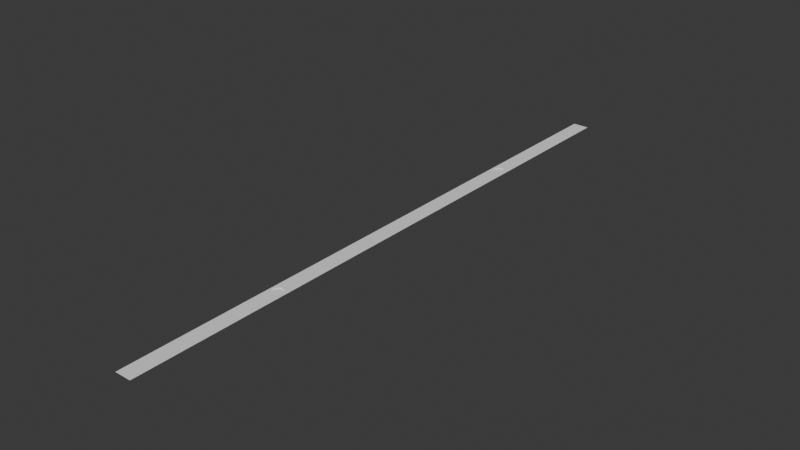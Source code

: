 # Source: Dock.blend  (saved by Blender 4.5.91; exported with 4.5.12 LTS)
import bpy
from mathutils import Matrix  # noqa: F401  (used for matrix-valued properties, if any)

bpy.ops.wm.read_factory_settings(use_empty=True)
scene = bpy.context.scene
scene.name = 'Scene'

# ---- collections
col_collection = bpy.data.collections.new('Collection'); scene.collection.children.link(col_collection)

# ---- world
world_world = bpy.data.worlds.new('World'); scene.world = world_world
world_world.use_nodes = True; world_world.node_tree.nodes.clear()
_N = world_world.node_tree.nodes; _L = world_world.node_tree.links
n0 = _N.new('ShaderNodeOutputWorld'); n0.name = 'World Output'; n0.location = (200, 100)
n1 = _N.new('ShaderNodeBackground'); n1.name = 'Background'; n1.location = (-200, 100)
n1.inputs[0].default_value = (0.05088, 0.05088, 0.05088, 1.0)
_L.new(n1.outputs[0], n0.inputs[0])
n0.is_active_output = True
world_world.color = (0.05088, 0.05088, 0.05088)
world_world.sun_shadow_jitter_overblur = 0.0

# ---- meshes
me_plane = bpy.data.meshes.new('Plane')
me_plane.from_pydata([(-2.0, -75.0, 0.0), (2.0, -75.0, 0.0), (-2.0, 0.0, 0.0), (2.0, 0.0, 0.0), (-2.0, -36.0, 0.0), (2.0, -36.0, 0.0), (-2.0, -39.0, 0.0), (2.0, -39.0, 0.0), (0.0, -36.0, -0.25), (0.0, -36.0, 0.0), (0.2926, -36.03, -0.25), (0.2926, -36.03, 0.0), (0.574, -36.11, -0.25), (0.574, -36.11, 0.0), (0.8334, -36.25, -0.25), (0.8334, -36.25, 0.0), (1.061, -36.44, -0.25), (1.061, -36.44, 0.0), (1.247, -36.67, -0.25), (1.247, -36.67, 0.0), (1.386, -36.93, -0.25), (1.386, -36.93, 0.0), (1.471, -37.21, -0.25), (1.471, -37.21, 0.0), (1.5, -37.5, -0.25), (1.5, -37.5, 0.0), (1.471, -37.79, -0.25), (1.471, -37.79, 0.0), (1.386, -38.07, -0.25), (1.386, -38.07, 0.0), (1.247, -38.33, -0.25), (1.247, -38.33, 0.0), (1.061, -38.56, -0.25), (1.061, -38.56, 0.0), (0.8334, -38.75, -0.25), (0.8334, -38.75, 0.0), (0.574, -38.89, -0.25), (0.574, -38.89, 0.0), (0.2926, -38.97, -0.25), (0.2926, -38.97, 0.0), (0.0, -39.0, -0.25), (0.0, -39.0, 0.0), (-0.2926, -38.97, -0.25), (-0.2926, -38.97, 0.0), (-0.574, -38.89, -0.25), (-0.574, -38.89, 0.0), (-0.8334, -38.75, -0.25), (-0.8334, -38.75, 0.0), (-1.061, -38.56, -0.25), (-1.061, -38.56, 0.0), (-1.247, -38.33, -0.25), (-1.247, -38.33, 0.0), (-1.386, -38.07, -0.25), (-1.386, -38.07, 0.0), (-1.471, -37.79, -0.25), (-1.471, -37.79, 0.0), (-1.5, -37.5, -0.25), (-1.5, -37.5, 0.0), (-1.471, -37.21, -0.25), (-1.471, -37.21, 0.0), (-1.386, -36.93, -0.25), (-1.386, -36.93, 0.0), (-1.247, -36.67, -0.25), (-1.247, -36.67, 0.0), (-1.061, -36.44, -0.25), (-1.061, -36.44, 0.0), (-0.8334, -36.25, -0.25), (-0.8334, -36.25, 0.0), (-0.574, -36.11, -0.25), (-0.574, -36.11, 0.0), (-0.2926, -36.03, -0.25), (-0.2926, -36.03, 0.0)], [], [(4, 5, 3, 2), (0, 1, 7, 6), (8, 70, 68, 66, 64, 62, 60, 58, 56, 54, 52, 50, 48, 46, 44, 42, 40, 38, 36, 34, 32, 30, 28, 26, 24, 22, 20, 18, 16, 14, 12, 10), (14, 16, 17, 15), (18, 19, 17, 16), (20, 21, 19, 18), (22, 23, 21, 20), (24, 25, 23, 22), (26, 27, 25, 24), (28, 29, 27, 26), (30, 31, 29, 28), (32, 33, 31, 30), (34, 35, 33, 32), (36, 37, 35, 34), (38, 39, 37, 36), (40, 41, 39, 38), (42, 43, 41, 40), (44, 45, 43, 42), (46, 47, 45, 44), (48, 49, 47, 46), (50, 51, 49, 48), (52, 53, 51, 50), (54, 55, 53, 52), (56, 57, 55, 54), (58, 59, 57, 56), (60, 61, 59, 58), (62, 63, 61, 60), (64, 65, 63, 62), (66, 67, 65, 64), (68, 69, 67, 66), (70, 71, 69, 68), (8, 9, 71, 70), (11, 9, 8, 10), (12, 13, 11, 10), (12, 14, 15, 13), (7, 5, 4, 9, 11, 13, 15, 17, 19, 21, 23, 25, 27, 29, 31, 33, 35, 37, 39, 41, 6), (4, 6, 41, 43, 45, 47, 49, 51, 53, 55, 57, 59, 61, 63, 65, 67, 69, 71, 9)])
_uv = me_plane.uv_layers.new(name='UVMap')
_uv.uv.foreach_set('vector', [0.0, 0.52, 1.0, 0.52, 1.0, 1.0, 0.0, 1.0, 0.0, 0.0, 1.0, 0.0, 1.0, 0.48, 0.0, 0.48, 0.75, 0.49, 0.7032, 0.4854, 0.6582, 0.4717, 0.6167, 0.4496, 0.5803, 0.4197, 0.5504, 0.3833, 0.5283, 0.3418, 0.5146, 0.2968, 0.51, 0.25, 0.5146, 0.2032, 0.5283, 0.1582, 0.5504, 0.1167, 0.5803, 0.08029, 0.6167, 0.05045, 0.6582, 0.02827, 0.7032, 0.01461, 0.75, 0.01, 0.7968, 0.01461, 0.8418, 0.02827, 0.8833, 0.05045, 0.9197, 0.08029, 0.9496, 0.1167, 0.9717, 0.1582, 0.9854, 0.2032, 0.99, 0.25, 0.9854, 0.2968, 0.9717, 0.3418, 0.9496, 0.3833, 0.9197, 0.4197, 0.8833, 0.4496, 0.8418, 0.4717, 0.7968, 0.4854, 0.8833, 0.4496, 0.9197, 0.4197, 0.0, 0.0, 0.0, 0.0, 0.9496, 0.3833, 0.0, 0.0, 0.0, 0.0, 0.9197, 0.4197, 0.9717, 0.3418, 0.0, 0.0, 0.0, 0.0, 0.9496, 0.3833, 0.9854, 0.2968, 0.0, 0.0, 0.0, 0.0, 0.9717, 0.3418, 0.99, 0.25, 0.0, 0.0, 0.0, 0.0, 0.9854, 0.2968, 0.9854, 0.2032, 0.0, 0.0, 0.0, 0.0, 0.99, 0.25, 0.9717, 0.1582, 0.0, 0.0, 0.0, 0.0, 0.9854, 0.2032, 0.9496, 0.1167, 0.0, 0.0, 0.0, 0.0, 0.9717, 0.1582, 0.9197, 0.08029, 0.0, 0.0, 0.0, 0.0, 0.9496, 0.1167, 0.8833, 0.05045, 0.0, 0.0, 0.0, 0.0, 0.9197, 0.08029, 0.8418, 0.02827, 0.0, 0.0, 0.0, 0.0, 0.8833, 0.05045, 0.7968, 0.01461, 0.0, 0.0, 0.0, 0.0, 0.8418, 0.02827, 0.75, 0.01, 0.0, 0.0, 0.0, 0.0, 0.7968, 0.01461, 0.7032, 0.01461, 0.0, 0.0, 0.0, 0.0, 0.75, 0.01, 0.6582, 0.02827, 0.0, 0.0, 0.0, 0.0, 0.7032, 0.01461, 0.6167, 0.05045, 0.0, 0.0, 0.0, 0.0, 0.6582, 0.02827, 0.5803, 0.08029, 0.0, 0.0, 0.0, 0.0, 0.6167, 0.05045, 0.5504, 0.1167, 0.0, 0.0, 0.0, 0.0, 0.5803, 0.08029, 0.5283, 0.1582, 0.0, 0.0, 0.0, 0.0, 0.5504, 0.1167, 0.5146, 0.2032, 0.0, 0.0, 0.0, 0.0, 0.5283, 0.1582, 0.51, 0.25, 0.0, 0.0, 0.0, 0.0, 0.5146, 0.2032, 0.5146, 0.2968, 0.0, 0.0, 0.0, 0.0, 0.51, 0.25, 0.5283, 0.3418, 0.0, 0.0, 0.0, 0.0, 0.5146, 0.2968, 0.5504, 0.3833, 0.0, 0.0, 0.0, 0.0, 0.5283, 0.3418, 0.5803, 0.4197, 0.0, 0.0, 0.0, 0.0, 0.5504, 0.3833, 0.6167, 0.4496, 0.0, 0.0, 0.0, 0.0, 0.5803, 0.4197, 0.6582, 0.4717, 0.0, 0.0, 0.0, 0.0, 0.6167, 0.4496, 0.7032, 0.4854, 0.0, 0.0, 0.0, 0.0, 0.6582, 0.4717, 0.75, 0.49, 0.0, 0.0, 0.0, 0.0, 0.7032, 0.4854, 0.0, 0.0, 0.0, 0.0, 0.75, 0.49, 0.7968, 0.4854, 0.8418, 0.4717, 0.0, 0.0, 0.0, 0.0, 0.7968, 0.4854, 0.8418, 0.4717, 0.8833, 0.4496, 0.0, 0.0, 0.0, 0.0, 1.0, 0.48, 1.0, 0.52, 0.0, 0.52, 0.0, 0.0, 0.0, 0.0, 0.0, 0.0, 0.0, 0.0, 0.0, 0.0, 0.0, 0.0, 0.0, 0.0, 0.0, 0.0, 0.0, 0.0, 0.0, 0.0, 0.0, 0.0, 0.0, 0.0, 0.0, 0.0, 0.0, 0.0, 0.0, 0.0, 0.0, 0.0, 0.0, 0.0, 0.0, 0.48, 0.0, 0.52, 0.0, 0.48, 0.0, 0.0, 0.0, 0.0, 0.0, 0.0, 0.0, 0.0, 0.0, 0.0, 0.0, 0.0, 0.0, 0.0, 0.0, 0.0, 0.0, 0.0, 0.0, 0.0, 0.0, 0.0, 0.0, 0.0, 0.0, 0.0, 0.0, 0.0, 0.0, 0.0, 0.0, 0.0, 0.0, 0.0])
me_plane.update()

# ---- objects
ob_plane = bpy.data.objects.new('Plane', me_plane)

# ---- transforms, parenting, visibility, modifiers, constraints
ob_plane.location = (0.0, 0.0, 0.0)
_m = ob_plane.modifiers.new('Mirror', 'MIRROR')
_m.use_axis = (False, True, False)

# ---- collection membership
col_collection.objects.link(ob_plane)

# ---- scene / render settings (as saved in the file)
scene.frame_start = 1; scene.frame_end = 250; scene.frame_set(1)
scene.render.engine = 'BLENDER_EEVEE_NEXT'
bpy.context.view_layer.update()

# ---- added for rendering (the .blend has no active camera and no usable light): camera, sun
cam_auto = bpy.data.cameras.new('AutoCamera')
cam_auto.lens = 50.0
cam_auto.sensor_width = 36.0
cam_auto.clip_end = 2436.51
ob_auto_camera = bpy.data.objects.new('AutoCamera', cam_auto)
scene.collection.objects.link(ob_auto_camera)
ob_auto_camera.location = (138.833, -166.6, 110.942)
ob_auto_camera.rotation_euler = (1.09748, -7.21219e-08, 0.694738)
scene.camera = ob_auto_camera
light_auto_sun = bpy.data.lights.new('AutoSun', 'SUN')
light_auto_sun.energy = 3.0
light_auto_sun.angle = 0.0523599
ob_auto_sun = bpy.data.objects.new('AutoSun', light_auto_sun)
scene.collection.objects.link(ob_auto_sun)
ob_auto_sun.rotation_euler = (0.872665, 0.174533, 0.523599)
bpy.context.view_layer.update()

